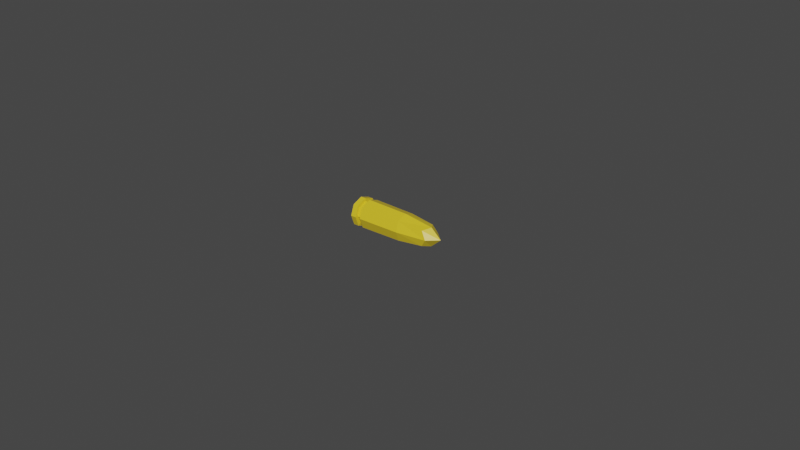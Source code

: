 # Source: Tir.blend  (saved by Blender 3.0.42; exported with 4.5.12 LTS)
import bpy
from mathutils import Matrix  # noqa: F401  (used for matrix-valued properties, if any)

bpy.ops.wm.read_factory_settings(use_empty=True)
scene = bpy.context.scene
scene.name = 'Scene'

# ---- collections
col_collection = bpy.data.collections.new('Collection'); scene.collection.children.link(col_collection)

# ---- materials (node trees are filled in below, after node groups)
mat_armour = bpy.data.materials.new('Armour')
mat_armour.alpha_threshold = 0.0
mat_armour.use_transparent_shadow = False
mat_armour.line_color = (0.0, 0.0, 0.0, 1.0)

# ---- material node trees
mat_armour.use_nodes = True; mat_armour.node_tree.nodes.clear()
_N = mat_armour.node_tree.nodes; _L = mat_armour.node_tree.links
n0 = _N.new('ShaderNodeOutputMaterial'); n0.name = 'Material Output'; n0.location = (300, 300)
n1 = _N.new('ShaderNodeBsdfPrincipled'); n1.name = 'Principled BSDF'; n1.location = (10, 300)
n1.distribution = 'GGX'
n1.subsurface_method = 'RANDOM_WALK_SKIN'
n1.inputs[0].default_value = (0.8, 0.5823, 0.02407, 1.0)
n1.inputs[2].default_value = 0.4
n1.inputs[3].default_value = 1.45
n1.inputs[27].default_value = (0.0, 0.0, 0.0, 1.0)
n1.inputs[28].default_value = 1.0
_L.new(n1.outputs[0], n0.inputs[0])
n0.is_active_output = True

# ---- world
world_world = bpy.data.worlds.new('World'); scene.world = world_world
world_world.use_nodes = True; world_world.node_tree.nodes.clear()
_N = world_world.node_tree.nodes; _L = world_world.node_tree.links
n0 = _N.new('ShaderNodeOutputWorld'); n0.name = 'World Output'; n0.location = (300, 300)
n1 = _N.new('ShaderNodeBackground'); n1.name = 'Background'; n1.location = (10, 300)
n1.inputs[0].default_value = (0.05088, 0.05088, 0.05088, 1.0)
_L.new(n1.outputs[0], n0.inputs[0])
n0.is_active_output = True
world_world.color = (0.05088, 0.05088, 0.05088)
world_world.use_sun_shadow = False
world_world.sun_shadow_jitter_overblur = 0.0

# ---- meshes
me_cube_001 = bpy.data.meshes.new('Cube.001')
me_cube_001.from_pydata([(-0.01625, -0.003308, -0.003308), (-0.01625, -0.003308, 0.003308), (-0.01625, 0.003308, -0.003308), (-0.01625, 0.003308, 0.003308), (0.00898, -0.002481, -0.002481), (0.00898, -0.002481, 0.002481), (0.00898, 0.002481, -0.002481), (0.00898, 0.002481, 0.002481), (-0.01454, 0.003308, -0.003308), (-0.01454, 0.003308, 0.003308), (-0.01454, -0.003308, -0.003308), (-0.01454, -0.003308, 0.003308), (-0.01283, 0.003308, 0.003308), (-0.01283, -0.003308, -0.003308), (-0.01283, 0.003308, -0.003308), (-0.01283, -0.003308, 0.003308), (-0.01299, 0.00269, -0.00269), (-0.01438, 0.00269, -0.00269), (-0.01299, -0.00269, 0.00269), (-0.01438, -0.00269, 0.00269), (-0.01438, 0.00269, 0.00269), (-0.01438, -0.00269, -0.00269), (-0.01299, 0.00269, 0.00269), (-0.01299, -0.00269, -0.00269), (-0.01625, 5.821e-11, -0.004548), (-0.01625, -0.004548, -5.821e-11), (-0.01625, -5.821e-11, 0.004548), (-0.01625, 0.004548, 5.821e-11), (-0.0154, 0.003308, -0.003308), (0.0007911, 0.003166, 0.003166), (0.01057, 0.003024, 7.276e-12), (0.01057, -7.276e-11, -0.003024), (0.01057, -2.183e-11, 0.003024), (0.01057, -0.003024, 7.276e-12), (0.0007911, -0.003166, -0.003166), (-0.0154, -0.003308, 0.003308), (-0.01446, -0.002999, -0.002999), (-0.0154, 0.003308, 0.003308), (-0.0154, -0.003308, -0.003308), (-0.01291, -0.002999, 0.002999), (-0.01454, 0.0, 0.004548), (-0.01454, 0.0, -0.004548), (-0.01454, -0.004548, 0.0), (-0.01454, 0.004548, 0.0), (-0.01291, 0.002999, -0.002999), (-0.01291, -0.002999, -0.002999), (0.0007911, 0.003166, -0.003166), (0.0007911, -0.003166, 0.003166), (-0.01283, -0.004548, 0.0), (-0.01283, 0.0, 0.004548), (-0.01283, 0.0, -0.004548), (-0.01283, 0.004548, 0.0), (-0.01369, 0.00269, -0.00269), (-0.01369, -0.00269, 0.00269), (-0.01438, 0.0, 0.003699), (-0.01438, 0.0, -0.003699), (-0.01438, -0.003699, 0.0), (-0.01438, 0.003699, 0.0), (-0.01369, 0.00269, 0.00269), (-0.01369, -0.00269, -0.00269), (-0.01299, -0.003699, 0.0), (-0.01299, 0.0, 0.003699), (-0.01299, 0.0, -0.003699), (-0.01299, 0.003699, 0.0), (-0.01446, -0.002999, 0.002999), (-0.01291, 0.002999, 0.002999), (-0.01446, 0.002999, 0.002999), (-0.01446, 0.002999, -0.002999), (-0.01625, 1.091e-11, 0.0), (0.0009481, 0.004357, 2.183e-11), (0.01392, 5.093e-11, 5.093e-11), (-0.0154, -0.004548, -7.276e-12), (0.0009481, -2.183e-11, -0.004357), (-0.0154, -3.638e-11, 0.004548), (-0.01291, 0.004124, -5.821e-11), (-0.0154, -2.183e-11, -0.004548), (-0.01446, -0.004124, -5.821e-11), (-0.0154, 0.004548, 0.0), (0.0009481, -0.004357, -2.91e-11), (0.0009481, -2.183e-11, 0.004357), (-0.01291, -0.004124, 5.821e-11), (-0.01291, -5.821e-11, -0.004124), (-0.01369, 1.164e-10, 0.003699), (-0.01369, -0.003699, -5.821e-11), (-0.01369, 1.164e-10, -0.003699), (-0.01369, 0.003699, -5.821e-11), (-0.01446, -5.821e-11, 0.004124), (-0.01291, 5.821e-11, 0.004124), (-0.01446, 0.004124, 5.821e-11), (-0.01446, 5.821e-11, -0.004124)], [], [(0, 25, 68, 24), (25, 1, 26, 68), (68, 26, 3, 27), (24, 68, 27, 2), (14, 51, 69, 46), (51, 12, 29, 69), (69, 29, 7, 30), (46, 69, 30, 6), (6, 30, 70, 31), (30, 7, 32, 70), (70, 32, 5, 33), (31, 70, 33, 4), (10, 42, 71, 38), (42, 11, 35, 71), (71, 35, 1, 25), (38, 71, 25, 0), (14, 46, 72, 50), (46, 6, 31, 72), (72, 31, 4, 34), (50, 72, 34, 13), (9, 37, 73, 40), (37, 3, 26, 73), (73, 26, 1, 35), (40, 73, 35, 11), (12, 51, 74, 65), (51, 14, 44, 74), (74, 44, 16, 63), (65, 74, 63, 22), (2, 28, 75, 24), (28, 8, 41, 75), (75, 41, 10, 38), (24, 75, 38, 0), (11, 42, 76, 64), (42, 10, 36, 76), (76, 36, 21, 56), (64, 76, 56, 19), (2, 27, 77, 28), (27, 3, 37, 77), (77, 37, 9, 43), (28, 77, 43, 8), (4, 33, 78, 34), (33, 5, 47, 78), (78, 47, 15, 48), (34, 78, 48, 13), (7, 29, 79, 32), (29, 12, 49, 79), (79, 49, 15, 47), (32, 79, 47, 5), (13, 48, 80, 45), (48, 15, 39, 80), (80, 39, 18, 60), (45, 80, 60, 23), (14, 50, 81, 44), (50, 13, 45, 81), (81, 45, 23, 62), (44, 81, 62, 16), (22, 58, 82, 61), (58, 20, 54, 82), (82, 54, 19, 53), (61, 82, 53, 18), (23, 60, 83, 59), (60, 18, 53, 83), (83, 53, 19, 56), (59, 83, 56, 21), (17, 52, 84, 55), (52, 16, 62, 84), (84, 62, 23, 59), (55, 84, 59, 21), (17, 57, 85, 52), (57, 20, 58, 85), (85, 58, 22, 63), (52, 85, 63, 16), (9, 40, 86, 66), (40, 11, 64, 86), (86, 64, 19, 54), (66, 86, 54, 20), (15, 49, 87, 39), (49, 12, 65, 87), (87, 65, 22, 61), (39, 87, 61, 18), (8, 43, 88, 67), (43, 9, 66, 88), (88, 66, 20, 57), (67, 88, 57, 17), (10, 41, 89, 36), (41, 8, 67, 89), (89, 67, 17, 55), (36, 89, 55, 21)])
_k = {(2, 24): 1.0, (0, 24): 1.0, (0, 25): 1.0, (1, 25): 1.0, (1, 26): 1.0, (3, 26): 1.0, (3, 27): 1.0, (2, 27): 1.0, (9, 40): 1.0, (11, 40): 1.0, (8, 41): 1.0, (10, 41): 1.0, (11, 42): 1.0, (10, 42): 1.0, (9, 43): 1.0, (8, 43): 1.0, (15, 48): 1.0, (13, 48): 1.0, (12, 49): 1.0, (15, 49): 1.0, (14, 50): 1.0, (13, 50): 1.0, (12, 51): 1.0, (14, 51): 1.0, (20, 54): 1.0, (19, 54): 1.0, (17, 55): 1.0, (21, 55): 1.0, (19, 56): 1.0, (21, 56): 1.0, (20, 57): 1.0, (17, 57): 1.0, (18, 60): 1.0, (23, 60): 1.0, (22, 61): 1.0, (18, 61): 1.0, (16, 62): 1.0, (23, 62): 1.0, (22, 63): 1.0, (16, 63): 1.0}
me_cube_001.attributes.new('crease_edge', 'FLOAT', 'EDGE').data.foreach_set('value', [_k.get((min(e.vertices), max(e.vertices)), 0.0) for e in me_cube_001.edges])
_uv = me_cube_001.uv_layers.new(name='UVMap')
_uv.uv.foreach_set('vector', [0.375, 0.0, 0.5, 0.0, 0.5, 0.125, 0.375, 0.125, 0.5, 0.0, 0.625, 0.0, 0.625, 0.125, 0.5, 0.125, 0.5, 0.125, 0.625, 0.125, 0.625, 0.25, 0.5, 0.25, 0.375, 0.125, 0.5, 0.125, 0.5, 0.25, 0.375, 0.25, 0.375, 0.2763, 0.5, 0.2763, 0.5, 0.3885, 0.375, 0.3882, 0.5, 0.2763, 0.625, 0.2763, 0.625, 0.3882, 0.5, 0.3885, 0.5, 0.3885, 0.625, 0.3882, 0.625, 0.5, 0.5, 0.5037, 0.375, 0.3882, 0.5, 0.3885, 0.5, 0.5037, 0.375, 0.5, 0.375, 0.5, 0.5, 0.5037, 0.5, 0.625, 0.3787, 0.625, 0.5, 0.5037, 0.625, 0.5, 0.6213, 0.625, 0.5, 0.625, 0.5, 0.625, 0.6213, 0.625, 0.625, 0.75, 0.5, 0.7463, 0.3787, 0.625, 0.5, 0.625, 0.5, 0.7463, 0.375, 0.75, 0.375, 0.9869, 0.5, 0.9869, 0.5, 0.9934, 0.375, 0.9934, 0.5, 0.9869, 0.625, 0.9869, 0.625, 0.9934, 0.5, 0.9934, 0.5, 0.9934, 0.625, 0.9934, 0.625, 1.0, 0.5, 1.0, 0.375, 0.9934, 0.5, 0.9934, 0.5, 1.0, 0.375, 1.0, 0.1513, 0.5, 0.2632, 0.5, 0.2635, 0.625, 0.1513, 0.625, 0.2632, 0.5, 0.375, 0.5, 0.3787, 0.625, 0.2635, 0.625, 0.2635, 0.625, 0.3787, 0.625, 0.375, 0.75, 0.2632, 0.75, 0.1513, 0.625, 0.2635, 0.625, 0.2632, 0.75, 0.1513, 0.75, 0.8619, 0.5, 0.8684, 0.5, 0.8684, 0.625, 0.8619, 0.625, 0.8684, 0.5, 0.875, 0.5, 0.875, 0.625, 0.8684, 0.625, 0.8684, 0.625, 0.875, 0.625, 0.875, 0.75, 0.8684, 0.75, 0.8619, 0.625, 0.8684, 0.625, 0.8684, 0.75, 0.8619, 0.75, 0.625, 0.2763, 0.5, 0.2763, 0.5, 0.2763, 0.625, 0.2763, 0.5, 0.2763, 0.375, 0.2763, 0.375, 0.2763, 0.5, 0.2763, 0.5, 0.2763, 0.375, 0.2763, 0.375, 0.2763, 0.5, 0.2763, 0.625, 0.2763, 0.5, 0.2763, 0.5, 0.2763, 0.625, 0.2763, 0.125, 0.5, 0.1316, 0.5, 0.1316, 0.625, 0.125, 0.625, 0.1316, 0.5, 0.1381, 0.5, 0.1381, 0.625, 0.1316, 0.625, 0.1316, 0.625, 0.1381, 0.625, 0.1381, 0.75, 0.1316, 0.75, 0.125, 0.625, 0.1316, 0.625, 0.1316, 0.75, 0.125, 0.75, 0.625, 0.9869, 0.5, 0.9869, 0.5, 0.9869, 0.625, 0.9869, 0.5, 0.9869, 0.375, 0.9869, 0.375, 0.9869, 0.5, 0.9869, 0.5, 0.9869, 0.375, 0.9869, 0.375, 0.9869, 0.5, 0.9869, 0.625, 0.9869, 0.5, 0.9869, 0.5, 0.9869, 0.625, 0.9869, 0.375, 0.25, 0.5, 0.25, 0.5, 0.2566, 0.375, 0.2566, 0.5, 0.25, 0.625, 0.25, 0.625, 0.2566, 0.5, 0.2566, 0.5, 0.2566, 0.625, 0.2566, 0.625, 0.2631, 0.5, 0.2631, 0.375, 0.2566, 0.5, 0.2566, 0.5, 0.2631, 0.375, 0.2631, 0.375, 0.75, 0.5, 0.7463, 0.5, 0.8615, 0.375, 0.8618, 0.5, 0.7463, 0.625, 0.75, 0.625, 0.8618, 0.5, 0.8615, 0.5, 0.8615, 0.625, 0.8618, 0.625, 0.9737, 0.5, 0.9737, 0.375, 0.8618, 0.5, 0.8615, 0.5, 0.9737, 0.375, 0.9737, 0.625, 0.5, 0.7368, 0.5, 0.7365, 0.625, 0.6213, 0.625, 0.7368, 0.5, 0.8487, 0.5, 0.8487, 0.625, 0.7365, 0.625, 0.7365, 0.625, 0.8487, 0.625, 0.8487, 0.75, 0.7368, 0.75, 0.6213, 0.625, 0.7365, 0.625, 0.7368, 0.75, 0.625, 0.75, 0.375, 0.9737, 0.5, 0.9737, 0.5, 0.9737, 0.375, 0.9737, 0.5, 0.9737, 0.625, 0.9737, 0.625, 0.9737, 0.5, 0.9737, 0.5, 0.9737, 0.625, 0.9737, 0.625, 0.9737, 0.5, 0.9737, 0.375, 0.9737, 0.5, 0.9737, 0.5, 0.9737, 0.375, 0.9737, 0.1513, 0.5, 0.1513, 0.625, 0.1513, 0.625, 0.1513, 0.5, 0.1513, 0.625, 0.1513, 0.75, 0.1513, 0.75, 0.1513, 0.625, 0.1513, 0.625, 0.1513, 0.75, 0.1513, 0.75, 0.1513, 0.625, 0.1513, 0.5, 0.1513, 0.625, 0.1513, 0.625, 0.1513, 0.5, 0.8487, 0.5, 0.8553, 0.5, 0.8553, 0.625, 0.8487, 0.625, 0.8553, 0.5, 0.8619, 0.5, 0.8619, 0.625, 0.8553, 0.625, 0.8553, 0.625, 0.8619, 0.625, 0.8619, 0.75, 0.8553, 0.75, 0.8487, 0.625, 0.8553, 0.625, 0.8553, 0.75, 0.8487, 0.75, 0.375, 0.9737, 0.5, 0.9737, 0.5, 0.9803, 0.375, 0.9803, 0.5, 0.9737, 0.625, 0.9737, 0.625, 0.9803, 0.5, 0.9803, 0.5, 0.9803, 0.625, 0.9803, 0.625, 0.9869, 0.5, 0.9869, 0.375, 0.9803, 0.5, 0.9803, 0.5, 0.9869, 0.375, 0.9869, 0.1381, 0.5, 0.1447, 0.5, 0.1447, 0.625, 0.1381, 0.625, 0.1447, 0.5, 0.1513, 0.5, 0.1513, 0.625, 0.1447, 0.625, 0.1447, 0.625, 0.1513, 0.625, 0.1513, 0.75, 0.1447, 0.75, 0.1381, 0.625, 0.1447, 0.625, 0.1447, 0.75, 0.1381, 0.75, 0.375, 0.2631, 0.5, 0.2631, 0.5, 0.2697, 0.375, 0.2697, 0.5, 0.2631, 0.625, 0.2631, 0.625, 0.2697, 0.5, 0.2697, 0.5, 0.2697, 0.625, 0.2697, 0.625, 0.2763, 0.5, 0.2763, 0.375, 0.2697, 0.5, 0.2697, 0.5, 0.2763, 0.375, 0.2763, 0.8619, 0.5, 0.8619, 0.625, 0.8619, 0.625, 0.8619, 0.5, 0.8619, 0.625, 0.8619, 0.75, 0.8619, 0.75, 0.8619, 0.625, 0.8619, 0.625, 0.8619, 0.75, 0.8619, 0.75, 0.8619, 0.625, 0.8619, 0.5, 0.8619, 0.625, 0.8619, 0.625, 0.8619, 0.5, 0.8487, 0.75, 0.8487, 0.625, 0.8487, 0.625, 0.8487, 0.75, 0.8487, 0.625, 0.8487, 0.5, 0.8487, 0.5, 0.8487, 0.625, 0.8487, 0.625, 0.8487, 0.5, 0.8487, 0.5, 0.8487, 0.625, 0.8487, 0.75, 0.8487, 0.625, 0.8487, 0.625, 0.8487, 0.75, 0.375, 0.2631, 0.5, 0.2631, 0.5, 0.2631, 0.375, 0.2631, 0.5, 0.2631, 0.625, 0.2631, 0.625, 0.2631, 0.5, 0.2631, 0.5, 0.2631, 0.625, 0.2631, 0.625, 0.2631, 0.5, 0.2631, 0.375, 0.2631, 0.5, 0.2631, 0.5, 0.2631, 0.375, 0.2631, 0.1381, 0.75, 0.1381, 0.625, 0.1381, 0.625, 0.1381, 0.75, 0.1381, 0.625, 0.1381, 0.5, 0.1381, 0.5, 0.1381, 0.625, 0.1381, 0.625, 0.1381, 0.5, 0.1381, 0.5, 0.1381, 0.625, 0.1381, 0.75, 0.1381, 0.625, 0.1381, 0.625, 0.1381, 0.75])
me_cube_001.materials.append(mat_armour)
me_cube_001.use_remesh_fix_poles = True
me_cube_001.use_remesh_preserve_attributes = False
me_cube_001.update()

# ---- objects
ob_cube = bpy.data.objects.new('Cube', me_cube_001)

# ---- transforms, parenting, visibility, modifiers, constraints
ob_cube.location = (0.0, 0.0, 0.0)

# ---- collection membership
col_collection.objects.link(ob_cube)

# ---- scene / render settings (as saved in the file)
scene.frame_start = 1; scene.frame_end = 250; scene.frame_set(1)
scene.render.engine = 'BLENDER_EEVEE_NEXT'
scene.cycles.sampling_pattern = 'TABULATED_SOBOL'
scene.cycles.use_light_tree = False
scene.view_settings.view_transform = 'Filmic'
bpy.context.view_layer.update()

# ---- added for rendering (the .blend has no active camera and no usable light): camera, sun
cam_auto = bpy.data.cameras.new('AutoCamera')
cam_auto.lens = 50.0
cam_auto.sensor_width = 36.0
cam_auto.clip_end = 1000.0
ob_auto_camera = bpy.data.objects.new('AutoCamera', cam_auto)
scene.collection.objects.link(ob_auto_camera)
ob_auto_camera.location = (0.183878, -0.222054, 0.148036)
ob_auto_camera.rotation_euler = (1.09748, -7.21219e-08, 0.694738)
scene.camera = ob_auto_camera
light_auto_sun = bpy.data.lights.new('AutoSun', 'SUN')
light_auto_sun.energy = 3.0
light_auto_sun.angle = 0.0523599
ob_auto_sun = bpy.data.objects.new('AutoSun', light_auto_sun)
scene.collection.objects.link(ob_auto_sun)
ob_auto_sun.rotation_euler = (0.872665, 0.174533, 0.523599)
bpy.context.view_layer.update()
